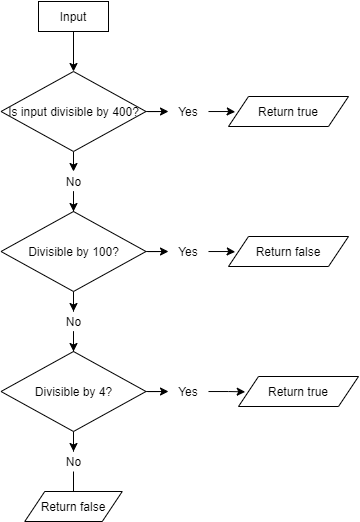

The diagram above was exported from draw.io. Its source (the exported page's mxGraphModel, read from the mxfile embedded in the PNG):
<mxGraphModel dx="447" dy="267" grid="1" gridSize="10" guides="1" tooltips="1" connect="1" arrows="1" fold="1" page="1" pageScale="1" pageWidth="850" pageHeight="1100" math="0" shadow="0">
  <root>
    <mxCell id="0" />
    <mxCell id="1" parent="0" />
    <mxCell id="XT_m-6nEtOVe3sxWQ5F3-15" style="edgeStyle=orthogonalEdgeStyle;rounded=0;orthogonalLoop=1;jettySize=auto;html=1;entryX=0.5;entryY=0;entryDx=0;entryDy=0;" edge="1" parent="1" source="XT_m-6nEtOVe3sxWQ5F3-13" target="XT_m-6nEtOVe3sxWQ5F3-14">
      <mxGeometry relative="1" as="geometry" />
    </mxCell>
    <mxCell id="XT_m-6nEtOVe3sxWQ5F3-13" value="Input" style="rounded=0;whiteSpace=wrap;html=1;" vertex="1" parent="1">
      <mxGeometry x="340" y="20" width="70" height="30" as="geometry" />
    </mxCell>
    <mxCell id="XT_m-6nEtOVe3sxWQ5F3-29" style="edgeStyle=orthogonalEdgeStyle;rounded=0;orthogonalLoop=1;jettySize=auto;html=1;exitX=0.5;exitY=1;exitDx=0;exitDy=0;entryX=0.5;entryY=0;entryDx=0;entryDy=0;" edge="1" parent="1" source="XT_m-6nEtOVe3sxWQ5F3-14" target="XT_m-6nEtOVe3sxWQ5F3-28">
      <mxGeometry relative="1" as="geometry" />
    </mxCell>
    <mxCell id="XT_m-6nEtOVe3sxWQ5F3-45" style="edgeStyle=orthogonalEdgeStyle;rounded=0;orthogonalLoop=1;jettySize=auto;html=1;entryX=0;entryY=0.5;entryDx=0;entryDy=0;" edge="1" parent="1" source="XT_m-6nEtOVe3sxWQ5F3-14" target="XT_m-6nEtOVe3sxWQ5F3-44">
      <mxGeometry relative="1" as="geometry" />
    </mxCell>
    <mxCell id="XT_m-6nEtOVe3sxWQ5F3-14" value="Is input divisible by 400?" style="rhombus;whiteSpace=wrap;html=1;" vertex="1" parent="1">
      <mxGeometry x="302.5" y="90" width="145" height="80" as="geometry" />
    </mxCell>
    <mxCell id="XT_m-6nEtOVe3sxWQ5F3-35" style="edgeStyle=orthogonalEdgeStyle;rounded=0;orthogonalLoop=1;jettySize=auto;html=1;entryX=0.5;entryY=0;entryDx=0;entryDy=0;" edge="1" parent="1" source="XT_m-6nEtOVe3sxWQ5F3-20" target="XT_m-6nEtOVe3sxWQ5F3-34">
      <mxGeometry relative="1" as="geometry" />
    </mxCell>
    <mxCell id="XT_m-6nEtOVe3sxWQ5F3-54" style="edgeStyle=orthogonalEdgeStyle;rounded=0;orthogonalLoop=1;jettySize=auto;html=1;entryX=0;entryY=0.5;entryDx=0;entryDy=0;" edge="1" parent="1" source="XT_m-6nEtOVe3sxWQ5F3-20" target="XT_m-6nEtOVe3sxWQ5F3-51">
      <mxGeometry relative="1" as="geometry" />
    </mxCell>
    <mxCell id="XT_m-6nEtOVe3sxWQ5F3-20" value="Divisible by 100?" style="rhombus;whiteSpace=wrap;html=1;" vertex="1" parent="1">
      <mxGeometry x="302.5" y="230" width="145" height="80" as="geometry" />
    </mxCell>
    <mxCell id="XT_m-6nEtOVe3sxWQ5F3-38" style="edgeStyle=orthogonalEdgeStyle;rounded=0;orthogonalLoop=1;jettySize=auto;html=1;" edge="1" parent="1" source="XT_m-6nEtOVe3sxWQ5F3-22" target="XT_m-6nEtOVe3sxWQ5F3-37">
      <mxGeometry relative="1" as="geometry" />
    </mxCell>
    <mxCell id="XT_m-6nEtOVe3sxWQ5F3-55" style="edgeStyle=orthogonalEdgeStyle;rounded=0;orthogonalLoop=1;jettySize=auto;html=1;entryX=0;entryY=0.5;entryDx=0;entryDy=0;" edge="1" parent="1" source="XT_m-6nEtOVe3sxWQ5F3-22" target="XT_m-6nEtOVe3sxWQ5F3-53">
      <mxGeometry relative="1" as="geometry" />
    </mxCell>
    <mxCell id="XT_m-6nEtOVe3sxWQ5F3-22" value="Divisible by 4?" style="rhombus;whiteSpace=wrap;html=1;" vertex="1" parent="1">
      <mxGeometry x="302.5" y="370" width="145" height="80" as="geometry" />
    </mxCell>
    <mxCell id="XT_m-6nEtOVe3sxWQ5F3-33" style="edgeStyle=orthogonalEdgeStyle;rounded=0;orthogonalLoop=1;jettySize=auto;html=1;entryX=0.5;entryY=0;entryDx=0;entryDy=0;" edge="1" parent="1" source="XT_m-6nEtOVe3sxWQ5F3-28" target="XT_m-6nEtOVe3sxWQ5F3-20">
      <mxGeometry relative="1" as="geometry" />
    </mxCell>
    <mxCell id="XT_m-6nEtOVe3sxWQ5F3-28" value="No" style="text;html=1;strokeColor=none;fillColor=none;align=center;verticalAlign=middle;whiteSpace=wrap;rounded=0;" vertex="1" parent="1">
      <mxGeometry x="357.5" y="190" width="35" height="20" as="geometry" />
    </mxCell>
    <mxCell id="XT_m-6nEtOVe3sxWQ5F3-36" style="edgeStyle=orthogonalEdgeStyle;rounded=0;orthogonalLoop=1;jettySize=auto;html=1;entryX=0.5;entryY=0;entryDx=0;entryDy=0;" edge="1" parent="1" source="XT_m-6nEtOVe3sxWQ5F3-34" target="XT_m-6nEtOVe3sxWQ5F3-22">
      <mxGeometry relative="1" as="geometry" />
    </mxCell>
    <mxCell id="XT_m-6nEtOVe3sxWQ5F3-34" value="No" style="text;html=1;strokeColor=none;fillColor=none;align=center;verticalAlign=middle;whiteSpace=wrap;rounded=0;" vertex="1" parent="1">
      <mxGeometry x="357.5" y="330" width="35" height="20" as="geometry" />
    </mxCell>
    <mxCell id="XT_m-6nEtOVe3sxWQ5F3-39" style="edgeStyle=orthogonalEdgeStyle;rounded=0;orthogonalLoop=1;jettySize=auto;html=1;" edge="1" parent="1" source="XT_m-6nEtOVe3sxWQ5F3-37" target="XT_m-6nEtOVe3sxWQ5F3-40">
      <mxGeometry relative="1" as="geometry">
        <mxPoint x="375.0000000000001" y="520" as="targetPoint" />
      </mxGeometry>
    </mxCell>
    <mxCell id="XT_m-6nEtOVe3sxWQ5F3-37" value="No" style="text;html=1;strokeColor=none;fillColor=none;align=center;verticalAlign=middle;whiteSpace=wrap;rounded=0;" vertex="1" parent="1">
      <mxGeometry x="357.5" y="470" width="35" height="20" as="geometry" />
    </mxCell>
    <mxCell id="XT_m-6nEtOVe3sxWQ5F3-40" value="Return false" style="shape=parallelogram;perimeter=parallelogramPerimeter;whiteSpace=wrap;html=1;fixedSize=1;" vertex="1" parent="1">
      <mxGeometry x="326.25" y="510" width="97.5" height="30" as="geometry" />
    </mxCell>
    <mxCell id="XT_m-6nEtOVe3sxWQ5F3-49" style="edgeStyle=orthogonalEdgeStyle;rounded=0;orthogonalLoop=1;jettySize=auto;html=1;entryX=0.056;entryY=0.512;entryDx=0;entryDy=0;entryPerimeter=0;" edge="1" parent="1" source="XT_m-6nEtOVe3sxWQ5F3-44" target="XT_m-6nEtOVe3sxWQ5F3-48">
      <mxGeometry relative="1" as="geometry" />
    </mxCell>
    <mxCell id="XT_m-6nEtOVe3sxWQ5F3-44" value="Yes" style="text;html=1;strokeColor=none;fillColor=none;align=center;verticalAlign=middle;whiteSpace=wrap;rounded=0;" vertex="1" parent="1">
      <mxGeometry x="470" y="120" width="40" height="20" as="geometry" />
    </mxCell>
    <mxCell id="XT_m-6nEtOVe3sxWQ5F3-48" value="Return true" style="shape=parallelogram;perimeter=parallelogramPerimeter;whiteSpace=wrap;html=1;fixedSize=1;" vertex="1" parent="1">
      <mxGeometry x="530" y="115" width="120" height="30" as="geometry" />
    </mxCell>
    <mxCell id="XT_m-6nEtOVe3sxWQ5F3-50" style="edgeStyle=orthogonalEdgeStyle;rounded=0;orthogonalLoop=1;jettySize=auto;html=1;entryX=0.056;entryY=0.512;entryDx=0;entryDy=0;entryPerimeter=0;" edge="1" parent="1" source="XT_m-6nEtOVe3sxWQ5F3-51" target="XT_m-6nEtOVe3sxWQ5F3-58">
      <mxGeometry relative="1" as="geometry">
        <mxPoint x="536.72" y="270.36" as="targetPoint" />
      </mxGeometry>
    </mxCell>
    <mxCell id="XT_m-6nEtOVe3sxWQ5F3-51" value="Yes" style="text;html=1;strokeColor=none;fillColor=none;align=center;verticalAlign=middle;whiteSpace=wrap;rounded=0;" vertex="1" parent="1">
      <mxGeometry x="470" y="260" width="40" height="20" as="geometry" />
    </mxCell>
    <mxCell id="XT_m-6nEtOVe3sxWQ5F3-52" style="edgeStyle=orthogonalEdgeStyle;rounded=0;orthogonalLoop=1;jettySize=auto;html=1;entryX=0.056;entryY=0.512;entryDx=0;entryDy=0;entryPerimeter=0;" edge="1" parent="1" source="XT_m-6nEtOVe3sxWQ5F3-53">
      <mxGeometry relative="1" as="geometry">
        <mxPoint x="546.72" y="410.36" as="targetPoint" />
      </mxGeometry>
    </mxCell>
    <mxCell id="XT_m-6nEtOVe3sxWQ5F3-53" value="Yes" style="text;html=1;strokeColor=none;fillColor=none;align=center;verticalAlign=middle;whiteSpace=wrap;rounded=0;" vertex="1" parent="1">
      <mxGeometry x="470" y="400" width="40" height="20" as="geometry" />
    </mxCell>
    <mxCell id="XT_m-6nEtOVe3sxWQ5F3-58" value="Return false" style="shape=parallelogram;perimeter=parallelogramPerimeter;whiteSpace=wrap;html=1;fixedSize=1;" vertex="1" parent="1">
      <mxGeometry x="530" y="255" width="120" height="30" as="geometry" />
    </mxCell>
    <mxCell id="XT_m-6nEtOVe3sxWQ5F3-59" value="Return true" style="shape=parallelogram;perimeter=parallelogramPerimeter;whiteSpace=wrap;html=1;fixedSize=1;" vertex="1" parent="1">
      <mxGeometry x="540" y="395" width="120" height="30" as="geometry" />
    </mxCell>
  </root>
</mxGraphModel>